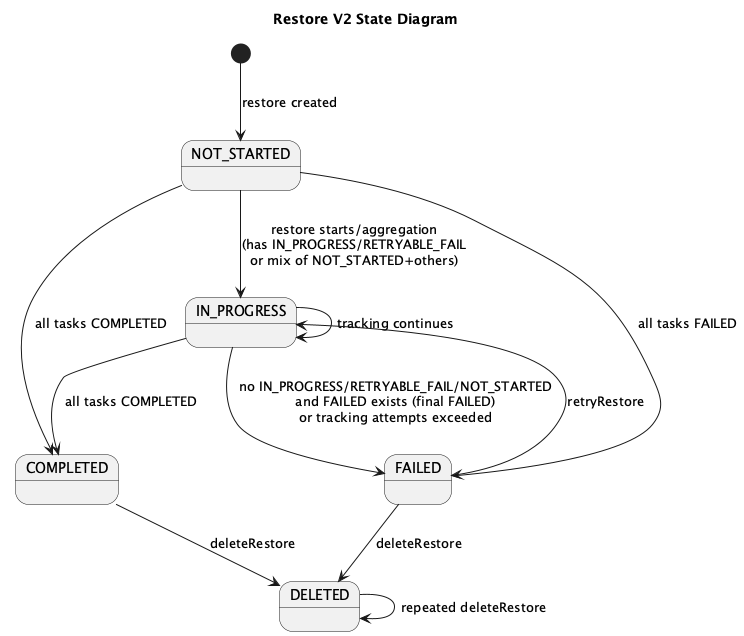

The diagram above was rendered by PlantUML. Its source (embedded in the PNG):
@startuml
title Restore V2 State Diagram
[*] --> NOT_STARTED : restore created

NOT_STARTED --> IN_PROGRESS : restore starts/aggregation\n(has IN_PROGRESS/RETRYABLE_FAIL\nor mix of NOT_STARTED+others)
NOT_STARTED --> COMPLETED : all tasks COMPLETED
NOT_STARTED --> FAILED : all tasks FAILED

IN_PROGRESS --> IN_PROGRESS : tracking continues
IN_PROGRESS --> COMPLETED : all tasks COMPLETED
IN_PROGRESS --> FAILED : no IN_PROGRESS/RETRYABLE_FAIL/NOT_STARTED\nand FAILED exists (final FAILED)\nor tracking attempts exceeded

FAILED --> IN_PROGRESS : retryRestore

COMPLETED --> DELETED : deleteRestore
FAILED --> DELETED : deleteRestore
DELETED --> DELETED : repeated deleteRestore

@enduml